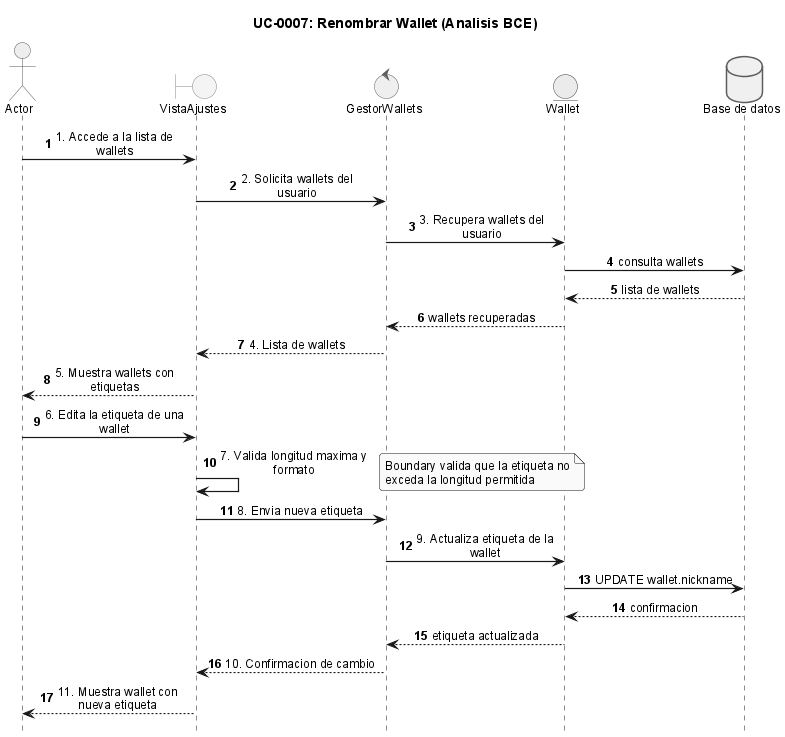

The diagram above was rendered by PlantUML. Its source (embedded in the PNG):
@startuml
!include _sequence-bce-style.puml

title UC-0007: Renombrar Wallet (Analisis BCE)

actor Actor
boundary "VistaAjustes" as BF
control "GestorWallets" as CW
entity "Wallet" as EW

database "Base de datos" as DB

Actor -> BF : 1. Accede a la lista de wallets
BF -> CW : 2. Solicita wallets del usuario
CW -> EW : 3. Recupera wallets del usuario
EW -> DB : consulta wallets
DB --> EW : lista de wallets
EW --> CW : wallets recuperadas
CW --> BF : 4. Lista de wallets
BF --> Actor : 5. Muestra wallets con etiquetas

Actor -> BF : 6. Edita la etiqueta de una wallet
BF -> BF : 7. Valida longitud maxima y formato
note right : Boundary valida que la etiqueta no exceda la longitud permitida

BF -> CW : 8. Envia nueva etiqueta
CW -> EW : 9. Actualiza etiqueta de la wallet
EW -> DB : UPDATE wallet.nickname
DB --> EW : confirmacion
EW --> CW : etiqueta actualizada

CW --> BF : 10. Confirmacion de cambio
BF --> Actor : 11. Muestra wallet con nueva etiqueta

@enduml